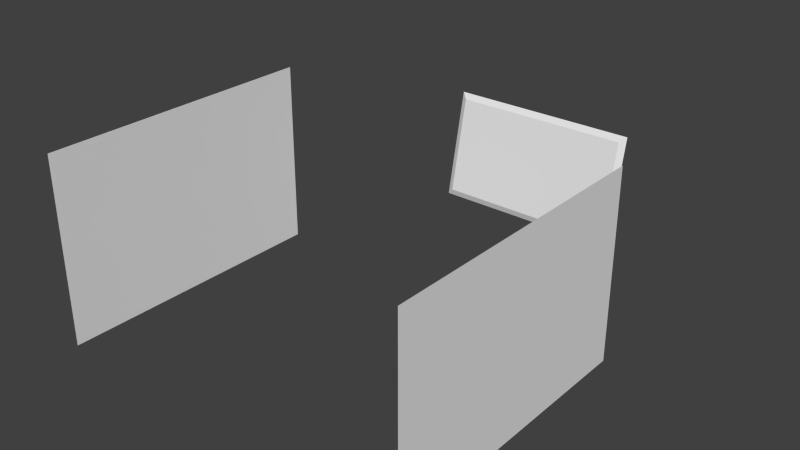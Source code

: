 # Source: panels.blend  (saved by Blender 2.75.0; exported with 4.5.12 LTS)
import bpy
from mathutils import Matrix  # noqa: F401  (used for matrix-valued properties, if any)

bpy.ops.wm.read_factory_settings(use_empty=True)
scene = bpy.context.scene
scene.name = 'Scene'

# ---- collections
col_collection_1 = bpy.data.collections.new('Collection 1'); scene.collection.children.link(col_collection_1)

# ---- world
world_world = bpy.data.worlds.new('World'); scene.world = world_world
world_world.color = (0.05088, 0.05088, 0.05088)
world_world.use_sun_shadow = False
world_world.sun_shadow_jitter_overblur = 0.0
world_world.cycles.sampling_method = 'MANUAL'
world_world.cycles.sample_map_resolution = 256

# ---- meshes
me_plane_003 = bpy.data.meshes.new('Plane.003')
me_plane_003.from_pydata([(3.894e-07, -3.0, 2.0), (6.278e-07, -3.0, -2.0), (-6.278e-07, 3.0, 2.0), (-3.894e-07, 3.0, -2.0)], [], [(0, 1, 3, 2)])
_uv = me_plane_003.uv_layers.new(name='UVMap')
_uv.uv.foreach_set('vector', [8.164e-05, 1.0, 8.164e-05, 8.164e-05, 0.9999, 8.168e-05, 0.9999, 1.0])
me_plane_003.use_remesh_preserve_volume = False
me_plane_003.use_remesh_preserve_attributes = False
me_plane_003.use_mirror_vertex_groups = False
me_plane_003.update()
me_plane_002 = bpy.data.meshes.new('Plane.002')
me_plane_002.from_pydata([(2.384e-07, -3.0, 2.0), (4.768e-07, -3.0, -2.0), (-4.768e-07, 3.0, 2.0), (-2.384e-07, 3.0, -2.0)], [], [(0, 1, 3, 2)])
_uv = me_plane_002.uv_layers.new(name='UVMap')
_uv.uv.foreach_set('vector', [8.164e-05, 1.0, 8.164e-05, 8.164e-05, 0.9999, 8.168e-05, 0.9999, 1.0])
me_plane_002.use_remesh_preserve_volume = False
me_plane_002.use_remesh_preserve_attributes = False
me_plane_002.use_mirror_vertex_groups = False
me_plane_002.update()
me_plane = bpy.data.meshes.new('Plane')
me_plane.from_pydata([(-2.125, -0.5095, -0.1608), (2.125, -0.5095, -0.1608), (-2.125, -1.001, -2.554), (2.125, -1.001, -2.554), (-1.988, -0.6105, -0.2794), (1.988, -0.6105, -0.2794), (-1.988, -1.048, -2.406), (1.988, -1.048, -2.406)], [], [(5, 4, 6, 7), (4, 5, 1, 0), (7, 6, 2, 3), (6, 4, 0, 2), (5, 7, 3, 1)])
_uv = me_plane.uv_layers.new(name='UVMap')
_uv.uv.foreach_set('vector', [0.9679, 0.5643, 0.0322, 0.5643, 0.0322, 0.03347, 0.9679, 0.03347, 0.0322, 0.5643, 0.9679, 0.5643, 1.0, 0.5977, 8.896e-05, 0.5977, 0.9679, 0.03347, 0.0322, 0.03347, 8.88e-05, 8.937e-05, 1.0, 8.87e-05, 0.0322, 0.03347, 0.0322, 0.5643, 8.896e-05, 0.5977, 8.88e-05, 8.937e-05, 0.9679, 0.5643, 0.9679, 0.03347, 1.0, 8.87e-05, 1.0, 0.5977])
me_plane.use_remesh_preserve_volume = False
me_plane.use_remesh_preserve_attributes = False
me_plane.use_mirror_vertex_groups = False
me_plane.update()

# ---- objects
ob_task_display = bpy.data.objects.new('task-display', me_plane_003)
ob_map_display = bpy.data.objects.new('map-display', me_plane_002)
ob_attitude_panel = bpy.data.objects.new('attitude-panel', me_plane)

# ---- transforms, parenting, visibility, modifiers, constraints
ob_task_display.location = (4.0, -7.2, -2.0)
ob_task_display.rotation_euler = (0.0, -0.0, 3.142)
ob_task_display.lineart.crease_threshold = 0.0
ob_map_display.location = (-4.0, -7.2, -2.0)
ob_map_display.lineart.crease_threshold = 0.0
ob_attitude_panel.location = (0.0, 2.831e-07, -1.0)
ob_attitude_panel.lineart.crease_threshold = 0.0

# ---- collection membership
col_collection_1.objects.link(ob_task_display)
col_collection_1.objects.link(ob_map_display)
col_collection_1.objects.link(ob_attitude_panel)

# ---- scene / render settings (as saved in the file)
scene.frame_start = 1; scene.frame_end = 250; scene.frame_set(1)
scene.render.engine = 'BLENDER_EEVEE_NEXT'
scene.render.resolution_percentage = 50
scene.render.dither_intensity = 0.0
scene.cycles.use_denoising = False
scene.cycles.samples = 10
scene.cycles.sampling_pattern = 'TABULATED_SOBOL'
scene.cycles.light_sampling_threshold = 0.0
scene.cycles.use_adaptive_sampling = False
scene.cycles.use_light_tree = False
scene.cycles.blur_glossy = 0.0
scene.cycles.pixel_filter_type = 'GAUSSIAN'
scene.cycles.sample_clamp_indirect = 0.0
scene.view_settings.view_transform = 'Standard'
bpy.context.view_layer.update()

# ---- added for rendering (the .blend has no active camera and no usable light): camera, sun
cam_auto = bpy.data.cameras.new('AutoCamera')
cam_auto.lens = 50.0
cam_auto.sensor_width = 36.0
cam_auto.clip_end = 1000.0
ob_auto_camera = bpy.data.objects.new('AutoCamera', cam_auto)
scene.collection.objects.link(ob_auto_camera)
ob_auto_camera.location = (12.2012, -19.9962, 7.76099)
ob_auto_camera.rotation_euler = (1.09748, -7.21219e-08, 0.694738)
scene.camera = ob_auto_camera
light_auto_sun = bpy.data.lights.new('AutoSun', 'SUN')
light_auto_sun.energy = 3.0
light_auto_sun.angle = 0.0523599
ob_auto_sun = bpy.data.objects.new('AutoSun', light_auto_sun)
scene.collection.objects.link(ob_auto_sun)
ob_auto_sun.rotation_euler = (0.872665, 0.174533, 0.523599)
bpy.context.view_layer.update()
